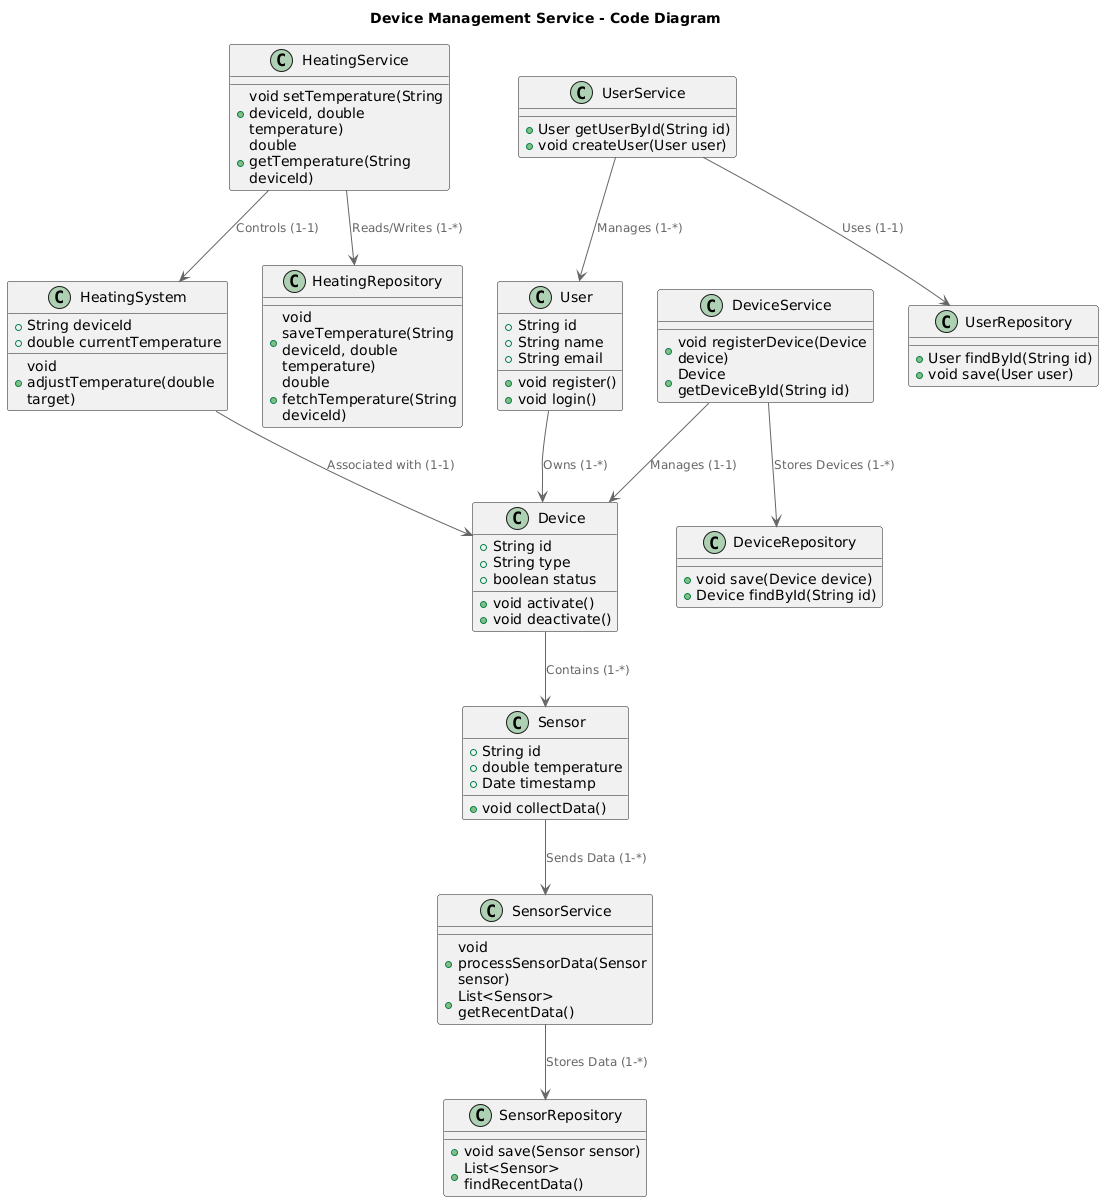

The diagram above was rendered by PlantUML. Its source (embedded in the PNG):
@startuml
!includeurl https://raw.githubusercontent.com/RicardoNiepel/C4-PlantUML/master/C4_Component.puml

' User Service - Code Diagram
title "User Service - Code Diagram"
class User {
  +String id
  +String name
  +String email
  +void register()
  +void login()
}

class UserService {
  +User getUserById(String id)
  +void createUser(User user)
}

class UserRepository {
  +User findById(String id)
  +void save(User user)
}

UserService --> UserRepository : Uses (1-1)
UserService --> User : Manages (1-*)
User --> Device : Owns (1-*)

' Heating Control Service - Code Diagram
title "Heating Control Service - Code Diagram"
class HeatingSystem {
  +String deviceId
  +double currentTemperature
  +void adjustTemperature(double target)
}

class HeatingService {
  +void setTemperature(String deviceId, double temperature)
  +double getTemperature(String deviceId)
}

class HeatingRepository {
  +void saveTemperature(String deviceId, double temperature)
  +double fetchTemperature(String deviceId)
}

HeatingService --> HeatingRepository : Reads/Writes (1-*)
HeatingService --> HeatingSystem : Controls (1-1)
HeatingSystem --> Device : Associated with (1-1)

' Temperature Monitoring Service - Code Diagram
title "Temperature Monitoring Service - Code Diagram"
class Sensor {
  +String id
  +double temperature
  +Date timestamp
  +void collectData()
}

class SensorService {
  +void processSensorData(Sensor sensor)
  +List<Sensor> getRecentData()
}

class SensorRepository {
  +void save(Sensor sensor)
  +List<Sensor> findRecentData()
}

SensorService --> SensorRepository : Stores Data (1-*)
Sensor --> SensorService : Sends Data (1-*)
Device --> Sensor : Contains (1-*)

' Device Management Service - Code Diagram
title "Device Management Service - Code Diagram"
class Device {
  +String id
  +String type
  +boolean status
  +void activate()
  +void deactivate()
}

class DeviceService {
  +void registerDevice(Device device)
  +Device getDeviceById(String id)
}

class DeviceRepository {
  +void save(Device device)
  +Device findById(String id)
}

DeviceService --> DeviceRepository : Stores Devices (1-*)
DeviceService --> Device : Manages (1-1)
@enduml